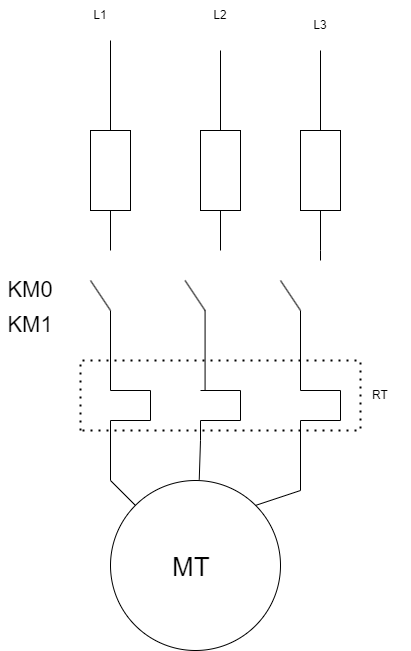

The diagram above was exported from draw.io. Its source (the exported page's mxGraphModel, read from the mxfile embedded in the PNG):
<mxGraphModel dx="558" dy="1517" grid="1" gridSize="10" guides="1" tooltips="1" connect="1" arrows="1" fold="1" page="1" pageScale="1" pageWidth="827" pageHeight="1169" math="0" shadow="0">
  <root>
    <mxCell id="0" />
    <mxCell id="1" parent="0" />
    <mxCell id="wX9AaNWyVPS49FqFBRWM-1" value="" style="ellipse;whiteSpace=wrap;html=1;aspect=fixed;" vertex="1" parent="1">
      <mxGeometry x="370" y="310" width="170" height="170" as="geometry" />
    </mxCell>
    <mxCell id="wX9AaNWyVPS49FqFBRWM-2" value="MT" style="text;whiteSpace=wrap;html=1;fontSize=26;" vertex="1" parent="1">
      <mxGeometry x="430" y="375" width="30" height="25" as="geometry" />
    </mxCell>
    <mxCell id="wX9AaNWyVPS49FqFBRWM-3" value="" style="endArrow=none;html=1;rounded=0;exitX=0;exitY=0;exitDx=0;exitDy=0;" edge="1" parent="1" source="wX9AaNWyVPS49FqFBRWM-1">
      <mxGeometry width="50" height="50" relative="1" as="geometry">
        <mxPoint x="360" y="290" as="sourcePoint" />
        <mxPoint x="370" y="250" as="targetPoint" />
        <Array as="points">
          <mxPoint x="370" y="310" />
        </Array>
      </mxGeometry>
    </mxCell>
    <mxCell id="wX9AaNWyVPS49FqFBRWM-6" value="" style="endArrow=none;html=1;rounded=0;entryX=0.522;entryY=-0.005;entryDx=0;entryDy=0;entryPerimeter=0;" edge="1" parent="1" target="wX9AaNWyVPS49FqFBRWM-1">
      <mxGeometry width="50" height="50" relative="1" as="geometry">
        <mxPoint x="460" y="250" as="sourcePoint" />
        <mxPoint x="630" y="220" as="targetPoint" />
        <Array as="points">
          <mxPoint x="460" y="270" />
        </Array>
      </mxGeometry>
    </mxCell>
    <mxCell id="wX9AaNWyVPS49FqFBRWM-8" value="" style="endArrow=none;html=1;rounded=0;exitX=1;exitY=0;exitDx=0;exitDy=0;" edge="1" parent="1" source="wX9AaNWyVPS49FqFBRWM-1">
      <mxGeometry width="50" height="50" relative="1" as="geometry">
        <mxPoint x="390" y="260" as="sourcePoint" />
        <mxPoint x="560" y="250" as="targetPoint" />
        <Array as="points">
          <mxPoint x="560" y="320" />
        </Array>
      </mxGeometry>
    </mxCell>
    <mxCell id="wX9AaNWyVPS49FqFBRWM-10" value="" style="endArrow=none;html=1;rounded=0;" edge="1" parent="1">
      <mxGeometry width="50" height="50" relative="1" as="geometry">
        <mxPoint x="370" y="250" as="sourcePoint" />
        <mxPoint x="370" y="220" as="targetPoint" />
        <Array as="points">
          <mxPoint x="410" y="250" />
          <mxPoint x="410" y="220" />
        </Array>
      </mxGeometry>
    </mxCell>
    <mxCell id="wX9AaNWyVPS49FqFBRWM-14" value="" style="endArrow=none;html=1;rounded=0;" edge="1" parent="1">
      <mxGeometry width="50" height="50" relative="1" as="geometry">
        <mxPoint x="560" y="250" as="sourcePoint" />
        <mxPoint x="560" y="220" as="targetPoint" />
        <Array as="points">
          <mxPoint x="600" y="250" />
          <mxPoint x="600" y="220" />
        </Array>
      </mxGeometry>
    </mxCell>
    <mxCell id="wX9AaNWyVPS49FqFBRWM-16" value="" style="endArrow=none;html=1;rounded=0;" edge="1" parent="1">
      <mxGeometry width="50" height="50" relative="1" as="geometry">
        <mxPoint x="460" y="250" as="sourcePoint" />
        <mxPoint x="460" y="220" as="targetPoint" />
        <Array as="points">
          <mxPoint x="500" y="250" />
          <mxPoint x="500" y="220" />
        </Array>
      </mxGeometry>
    </mxCell>
    <mxCell id="wX9AaNWyVPS49FqFBRWM-17" value="" style="endArrow=none;dashed=1;html=1;dashPattern=1 3;strokeWidth=2;rounded=0;" edge="1" parent="1">
      <mxGeometry width="50" height="50" relative="1" as="geometry">
        <mxPoint x="340" y="260" as="sourcePoint" />
        <mxPoint x="340" y="260" as="targetPoint" />
        <Array as="points">
          <mxPoint x="340" y="190" />
          <mxPoint x="480" y="190" />
          <mxPoint x="620" y="190" />
          <mxPoint x="620" y="260" />
        </Array>
      </mxGeometry>
    </mxCell>
    <mxCell id="wX9AaNWyVPS49FqFBRWM-18" value="RT" style="text;html=1;strokeColor=none;fillColor=none;align=center;verticalAlign=middle;whiteSpace=wrap;rounded=0;" vertex="1" parent="1">
      <mxGeometry x="610" y="210" width="60" height="30" as="geometry" />
    </mxCell>
    <mxCell id="wX9AaNWyVPS49FqFBRWM-19" value="" style="endArrow=none;html=1;rounded=0;" edge="1" parent="1">
      <mxGeometry width="50" height="50" relative="1" as="geometry">
        <mxPoint x="370" y="220" as="sourcePoint" />
        <mxPoint x="370" y="140" as="targetPoint" />
      </mxGeometry>
    </mxCell>
    <mxCell id="wX9AaNWyVPS49FqFBRWM-20" value="" style="rounded=0;whiteSpace=wrap;html=1;direction=south;" vertex="1" parent="1">
      <mxGeometry x="350" y="-40" width="40" height="80" as="geometry" />
    </mxCell>
    <mxCell id="wX9AaNWyVPS49FqFBRWM-21" value="" style="endArrow=none;html=1;rounded=0;" edge="1" parent="1">
      <mxGeometry width="50" height="50" relative="1" as="geometry">
        <mxPoint x="370" y="140" as="sourcePoint" />
        <mxPoint x="350" y="110" as="targetPoint" />
      </mxGeometry>
    </mxCell>
    <mxCell id="wX9AaNWyVPS49FqFBRWM-22" value="" style="endArrow=none;html=1;rounded=0;entryX=1;entryY=0.5;entryDx=0;entryDy=0;" edge="1" parent="1" target="wX9AaNWyVPS49FqFBRWM-20">
      <mxGeometry width="50" height="50" relative="1" as="geometry">
        <mxPoint x="370" y="80" as="sourcePoint" />
        <mxPoint x="500" y="40" as="targetPoint" />
      </mxGeometry>
    </mxCell>
    <mxCell id="wX9AaNWyVPS49FqFBRWM-23" value="" style="rounded=0;whiteSpace=wrap;html=1;direction=south;" vertex="1" parent="1">
      <mxGeometry x="460" y="-40" width="40" height="80" as="geometry" />
    </mxCell>
    <mxCell id="wX9AaNWyVPS49FqFBRWM-24" value="" style="endArrow=none;html=1;rounded=0;entryX=1;entryY=0.5;entryDx=0;entryDy=0;" edge="1" parent="1" target="wX9AaNWyVPS49FqFBRWM-23">
      <mxGeometry width="50" height="50" relative="1" as="geometry">
        <mxPoint x="480" y="80" as="sourcePoint" />
        <mxPoint x="610" y="40" as="targetPoint" />
      </mxGeometry>
    </mxCell>
    <mxCell id="wX9AaNWyVPS49FqFBRWM-25" value="" style="rounded=0;whiteSpace=wrap;html=1;direction=south;" vertex="1" parent="1">
      <mxGeometry x="560" y="-40" width="40" height="80" as="geometry" />
    </mxCell>
    <mxCell id="wX9AaNWyVPS49FqFBRWM-26" value="" style="endArrow=none;html=1;rounded=0;entryX=1;entryY=0.5;entryDx=0;entryDy=0;" edge="1" parent="1" target="wX9AaNWyVPS49FqFBRWM-25">
      <mxGeometry width="50" height="50" relative="1" as="geometry">
        <mxPoint x="580" y="90" as="sourcePoint" />
        <mxPoint x="710" y="40" as="targetPoint" />
        <Array as="points">
          <mxPoint x="580" y="80" />
        </Array>
      </mxGeometry>
    </mxCell>
    <mxCell id="wX9AaNWyVPS49FqFBRWM-27" value="" style="endArrow=none;html=1;rounded=0;" edge="1" parent="1">
      <mxGeometry width="50" height="50" relative="1" as="geometry">
        <mxPoint x="560" y="220" as="sourcePoint" />
        <mxPoint x="560" y="140" as="targetPoint" />
      </mxGeometry>
    </mxCell>
    <mxCell id="wX9AaNWyVPS49FqFBRWM-28" value="" style="endArrow=none;html=1;rounded=0;" edge="1" parent="1">
      <mxGeometry width="50" height="50" relative="1" as="geometry">
        <mxPoint x="560" y="140" as="sourcePoint" />
        <mxPoint x="540" y="110" as="targetPoint" />
      </mxGeometry>
    </mxCell>
    <mxCell id="wX9AaNWyVPS49FqFBRWM-29" value="" style="endArrow=none;html=1;rounded=0;" edge="1" parent="1">
      <mxGeometry width="50" height="50" relative="1" as="geometry">
        <mxPoint x="464.58" y="220" as="sourcePoint" />
        <mxPoint x="464.58" y="140" as="targetPoint" />
      </mxGeometry>
    </mxCell>
    <mxCell id="wX9AaNWyVPS49FqFBRWM-30" value="" style="endArrow=none;html=1;rounded=0;" edge="1" parent="1">
      <mxGeometry width="50" height="50" relative="1" as="geometry">
        <mxPoint x="464.58" y="140" as="sourcePoint" />
        <mxPoint x="444.58" y="110" as="targetPoint" />
      </mxGeometry>
    </mxCell>
    <mxCell id="wX9AaNWyVPS49FqFBRWM-31" value="" style="endArrow=none;html=1;rounded=0;entryX=0;entryY=0.5;entryDx=0;entryDy=0;" edge="1" parent="1" target="wX9AaNWyVPS49FqFBRWM-20">
      <mxGeometry width="50" height="50" relative="1" as="geometry">
        <mxPoint x="370" y="-130" as="sourcePoint" />
        <mxPoint x="540" y="-50" as="targetPoint" />
      </mxGeometry>
    </mxCell>
    <mxCell id="wX9AaNWyVPS49FqFBRWM-32" value="" style="endArrow=none;html=1;rounded=0;exitX=0;exitY=0.5;exitDx=0;exitDy=0;" edge="1" parent="1" source="wX9AaNWyVPS49FqFBRWM-23">
      <mxGeometry width="50" height="50" relative="1" as="geometry">
        <mxPoint x="380" y="-120" as="sourcePoint" />
        <mxPoint x="480" y="-120" as="targetPoint" />
      </mxGeometry>
    </mxCell>
    <mxCell id="wX9AaNWyVPS49FqFBRWM-33" value="" style="endArrow=none;html=1;rounded=0;entryX=0;entryY=0.5;entryDx=0;entryDy=0;" edge="1" parent="1" target="wX9AaNWyVPS49FqFBRWM-25">
      <mxGeometry width="50" height="50" relative="1" as="geometry">
        <mxPoint x="580" y="-120" as="sourcePoint" />
        <mxPoint x="490" y="-110" as="targetPoint" />
      </mxGeometry>
    </mxCell>
    <mxCell id="wX9AaNWyVPS49FqFBRWM-34" value="L1" style="text;html=1;strokeColor=none;fillColor=none;align=center;verticalAlign=middle;whiteSpace=wrap;rounded=0;" vertex="1" parent="1">
      <mxGeometry x="330" y="-170" width="60" height="30" as="geometry" />
    </mxCell>
    <mxCell id="wX9AaNWyVPS49FqFBRWM-35" value="L2" style="text;html=1;strokeColor=none;fillColor=none;align=center;verticalAlign=middle;whiteSpace=wrap;rounded=0;" vertex="1" parent="1">
      <mxGeometry x="450" y="-170" width="60" height="30" as="geometry" />
    </mxCell>
    <mxCell id="wX9AaNWyVPS49FqFBRWM-36" value="L3" style="text;html=1;strokeColor=none;fillColor=none;align=center;verticalAlign=middle;whiteSpace=wrap;rounded=0;" vertex="1" parent="1">
      <mxGeometry x="550" y="-160" width="60" height="30" as="geometry" />
    </mxCell>
    <mxCell id="wX9AaNWyVPS49FqFBRWM-52" value="KM0" style="text;html=1;strokeColor=none;fillColor=none;align=center;verticalAlign=middle;whiteSpace=wrap;rounded=0;fontSize=22;" vertex="1" parent="1">
      <mxGeometry x="260" y="110" width="60" height="20" as="geometry" />
    </mxCell>
    <mxCell id="wX9AaNWyVPS49FqFBRWM-53" value="KM1" style="text;html=1;strokeColor=none;fillColor=none;align=center;verticalAlign=middle;whiteSpace=wrap;rounded=0;fontSize=22;" vertex="1" parent="1">
      <mxGeometry x="260" y="140" width="60" height="30" as="geometry" />
    </mxCell>
  </root>
</mxGraphModel>